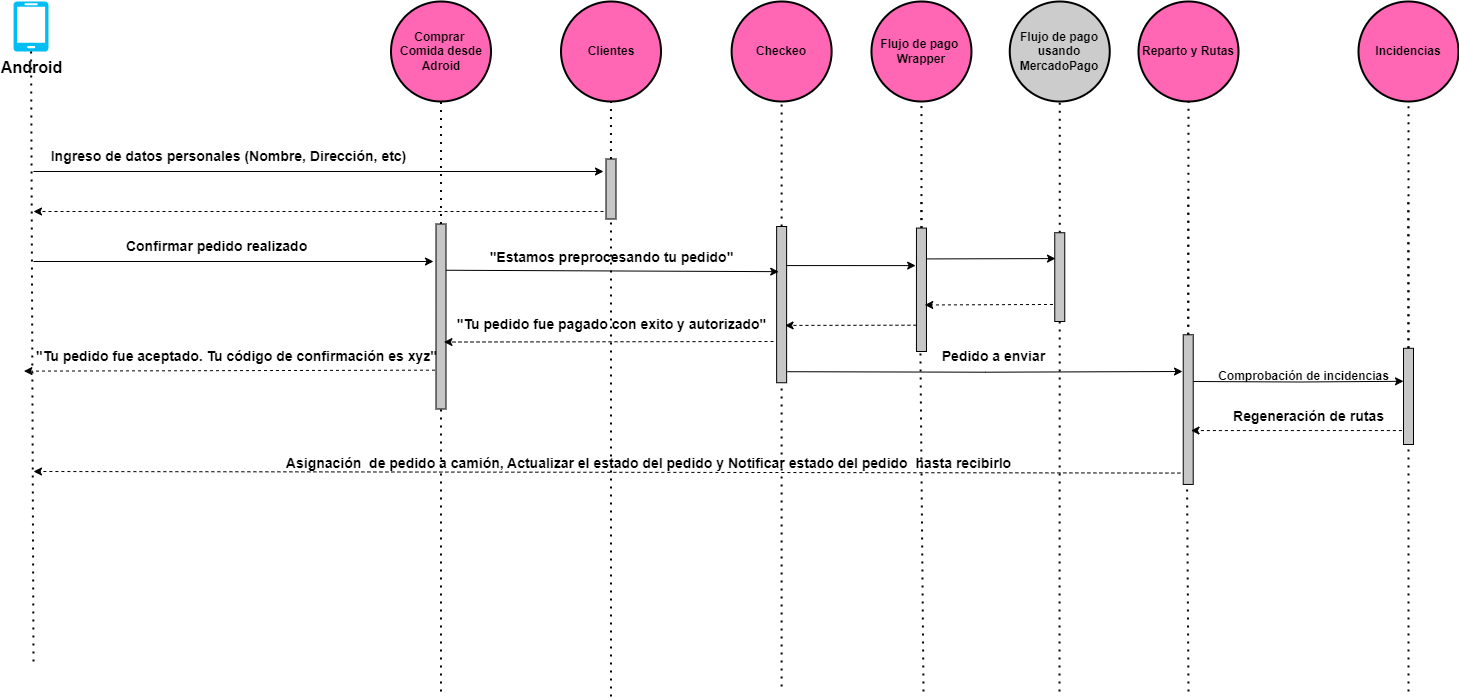

The diagram above was exported from draw.io. Its source (the exported page's mxGraphModel, read from the mxfile embedded in the PNG):
<mxGraphModel dx="2734" dy="511" grid="1" gridSize="10" guides="1" tooltips="1" connect="1" arrows="1" fold="1" page="1" pageScale="1" pageWidth="850" pageHeight="1100" math="0" shadow="0">
  <root>
    <mxCell id="0" />
    <mxCell id="1" parent="0" />
    <mxCell id="ToauWqHKTcbHhKOB6HuN-1" value="&lt;font size=&quot;3&quot;&gt;&lt;b&gt;Android&lt;/b&gt;&lt;/font&gt;" style="verticalLabelPosition=bottom;html=1;verticalAlign=top;align=center;strokeColor=none;fillColor=#00BEF2;shape=mxgraph.azure.mobile;pointerEvents=1;" parent="1" vertex="1">
      <mxGeometry x="-1600" y="470" width="35" height="50" as="geometry" />
    </mxCell>
    <mxCell id="ToauWqHKTcbHhKOB6HuN-2" value="&lt;b&gt;Comprar&amp;nbsp;&lt;/b&gt;&lt;div&gt;&lt;b&gt;Comida desde&lt;/b&gt;&lt;div&gt;&lt;b&gt;Adroid&lt;/b&gt;&lt;/div&gt;&lt;/div&gt;" style="strokeWidth=2;html=1;shape=mxgraph.flowchart.start_2;whiteSpace=wrap;fillColor=#FF66B3;" parent="1" vertex="1">
      <mxGeometry x="-1222.5" y="470" width="100" height="100" as="geometry" />
    </mxCell>
    <mxCell id="ToauWqHKTcbHhKOB6HuN-3" value="" style="endArrow=none;dashed=1;html=1;dashPattern=1 3;strokeWidth=2;rounded=0;" parent="1" target="ToauWqHKTcbHhKOB6HuN-1" edge="1">
      <mxGeometry width="50" height="50" relative="1" as="geometry">
        <mxPoint x="-1580" y="1130" as="sourcePoint" />
        <mxPoint x="-1250" y="610" as="targetPoint" />
      </mxGeometry>
    </mxCell>
    <mxCell id="ToauWqHKTcbHhKOB6HuN-4" value="" style="endArrow=none;dashed=1;html=1;dashPattern=1 3;strokeWidth=2;rounded=0;" parent="1" source="ToauWqHKTcbHhKOB6HuN-7" target="ToauWqHKTcbHhKOB6HuN-2" edge="1">
      <mxGeometry width="50" height="50" relative="1" as="geometry">
        <mxPoint x="-1168.0084745762715" y="652.5" as="sourcePoint" />
        <mxPoint x="-1172.4999999999998" y="575" as="targetPoint" />
      </mxGeometry>
    </mxCell>
    <mxCell id="ToauWqHKTcbHhKOB6HuN-5" value="" style="endArrow=classic;html=1;rounded=0;" parent="1" edge="1">
      <mxGeometry width="50" height="50" relative="1" as="geometry">
        <mxPoint x="-1580" y="640" as="sourcePoint" />
        <mxPoint x="-1010" y="640" as="targetPoint" />
      </mxGeometry>
    </mxCell>
    <mxCell id="ToauWqHKTcbHhKOB6HuN-6" value="&lt;font style=&quot;font-size: 14px;&quot;&gt;&lt;b&gt;Confirmar pedido realizado&amp;nbsp;&lt;/b&gt;&lt;/font&gt;" style="text;html=1;align=center;verticalAlign=middle;resizable=0;points=[];autosize=1;strokeColor=none;fillColor=none;" parent="1" vertex="1">
      <mxGeometry x="-1500" y="700" width="210" height="30" as="geometry" />
    </mxCell>
    <mxCell id="ToauWqHKTcbHhKOB6HuN-10" value="" style="endArrow=none;dashed=1;html=1;dashPattern=1 3;strokeWidth=2;rounded=0;" parent="1" target="ToauWqHKTcbHhKOB6HuN-7" edge="1">
      <mxGeometry width="50" height="50" relative="1" as="geometry">
        <mxPoint x="-1172.5" y="1160" as="sourcePoint" />
        <mxPoint x="-1172.5" y="570" as="targetPoint" />
      </mxGeometry>
    </mxCell>
    <mxCell id="ToauWqHKTcbHhKOB6HuN-7" value="" style="rounded=0;whiteSpace=wrap;html=1;fillColor=#C7C7C7;rotation=90;" parent="1" vertex="1">
      <mxGeometry x="-1265" y="780" width="185" height="10" as="geometry" />
    </mxCell>
    <mxCell id="ToauWqHKTcbHhKOB6HuN-11" value="&lt;b&gt;Checkeo&lt;/b&gt;" style="strokeWidth=2;html=1;shape=mxgraph.flowchart.start_2;whiteSpace=wrap;fillColor=#FF66B3;" parent="1" vertex="1">
      <mxGeometry x="-881.8799999999999" y="470" width="100" height="100" as="geometry" />
    </mxCell>
    <mxCell id="ToauWqHKTcbHhKOB6HuN-12" value="" style="endArrow=none;dashed=1;html=1;dashPattern=1 3;strokeWidth=2;rounded=0;" parent="1" source="ToauWqHKTcbHhKOB6HuN-17" target="ToauWqHKTcbHhKOB6HuN-11" edge="1">
      <mxGeometry width="50" height="50" relative="1" as="geometry">
        <mxPoint x="-816.8799999999999" y="1155" as="sourcePoint" />
        <mxPoint x="-956.8799999999999" y="580" as="targetPoint" />
      </mxGeometry>
    </mxCell>
    <mxCell id="ToauWqHKTcbHhKOB6HuN-13" value="&lt;b&gt;Flujo de pago&amp;nbsp;&lt;/b&gt;&lt;div&gt;&lt;b&gt;Wrapper&lt;/b&gt;&lt;/div&gt;" style="strokeWidth=2;html=1;shape=mxgraph.flowchart.start_2;whiteSpace=wrap;fillColor=#FF66B3;" parent="1" vertex="1">
      <mxGeometry x="-742.03" y="470" width="100" height="100" as="geometry" />
    </mxCell>
    <mxCell id="ToauWqHKTcbHhKOB6HuN-14" value="" style="endArrow=none;dashed=1;html=1;dashPattern=1 3;strokeWidth=2;rounded=0;entryX=0.5;entryY=1;entryDx=0;entryDy=0;entryPerimeter=0;" parent="1" source="ToauWqHKTcbHhKOB6HuN-9" target="ToauWqHKTcbHhKOB6HuN-13" edge="1">
      <mxGeometry width="50" height="50" relative="1" as="geometry">
        <mxPoint x="-692.04" y="1155" as="sourcePoint" />
        <mxPoint x="-842.04" y="580" as="targetPoint" />
      </mxGeometry>
    </mxCell>
    <mxCell id="ToauWqHKTcbHhKOB6HuN-15" value="&lt;b&gt;Flujo de pago&lt;/b&gt;&lt;div&gt;&lt;b&gt;usando&lt;/b&gt;&lt;/div&gt;&lt;div&gt;&lt;b&gt;MercadoPago&lt;/b&gt;&lt;/div&gt;" style="strokeWidth=2;html=1;shape=mxgraph.flowchart.start_2;whiteSpace=wrap;fillColor=#CCCCCC;" parent="1" vertex="1">
      <mxGeometry x="-603.75" y="470" width="100" height="100" as="geometry" />
    </mxCell>
    <mxCell id="ToauWqHKTcbHhKOB6HuN-16" value="" style="endArrow=none;dashed=1;html=1;dashPattern=1 3;strokeWidth=2;rounded=0;entryX=0.5;entryY=1;entryDx=0;entryDy=0;entryPerimeter=0;" parent="1" source="ToauWqHKTcbHhKOB6HuN-29" target="ToauWqHKTcbHhKOB6HuN-15" edge="1">
      <mxGeometry width="50" height="50" relative="1" as="geometry">
        <mxPoint x="-553.75" y="1155" as="sourcePoint" />
        <mxPoint x="-733.75" y="580" as="targetPoint" />
      </mxGeometry>
    </mxCell>
    <mxCell id="ToauWqHKTcbHhKOB6HuN-18" value="" style="endArrow=none;dashed=1;html=1;dashPattern=1 3;strokeWidth=2;rounded=0;" parent="1" target="ToauWqHKTcbHhKOB6HuN-17" edge="1">
      <mxGeometry width="50" height="50" relative="1" as="geometry">
        <mxPoint x="-831.8799999999999" y="1155" as="sourcePoint" />
        <mxPoint x="-816.8799999999999" y="570" as="targetPoint" />
      </mxGeometry>
    </mxCell>
    <mxCell id="ToauWqHKTcbHhKOB6HuN-17" value="" style="rounded=0;whiteSpace=wrap;html=1;fillColor=#C7C7C7;rotation=90;" parent="1" vertex="1">
      <mxGeometry x="-910" y="768.13" width="156.25" height="10" as="geometry" />
    </mxCell>
    <mxCell id="ToauWqHKTcbHhKOB6HuN-21" value="" style="endArrow=classic;html=1;rounded=0;exitX=0.25;exitY=0;exitDx=0;exitDy=0;entryX=0.289;entryY=0.79;entryDx=0;entryDy=0;entryPerimeter=0;" parent="1" source="ToauWqHKTcbHhKOB6HuN-7" target="ToauWqHKTcbHhKOB6HuN-17" edge="1">
      <mxGeometry width="50" height="50" relative="1" as="geometry">
        <mxPoint x="-1170" y="742.265" as="sourcePoint" />
        <mxPoint x="-744.815" y="739.0674999999999" as="targetPoint" />
      </mxGeometry>
    </mxCell>
    <mxCell id="ToauWqHKTcbHhKOB6HuN-22" value="" style="html=1;labelBackgroundColor=#ffffff;startArrow=none;startFill=0;startSize=6;endArrow=classic;endFill=1;endSize=6;jettySize=auto;orthogonalLoop=1;strokeWidth=1;dashed=1;fontSize=14;rounded=0;" parent="1" edge="1">
      <mxGeometry width="60" height="60" relative="1" as="geometry">
        <mxPoint x="-1010" y="680" as="sourcePoint" />
        <mxPoint x="-1580" y="680" as="targetPoint" />
      </mxGeometry>
    </mxCell>
    <mxCell id="ToauWqHKTcbHhKOB6HuN-23" value="" style="html=1;labelBackgroundColor=#ffffff;startArrow=none;startFill=0;startSize=6;endArrow=classic;endFill=1;endSize=6;jettySize=auto;orthogonalLoop=1;strokeWidth=1;dashed=1;fontSize=14;rounded=0;entryX=0.638;entryY=0.204;entryDx=0;entryDy=0;entryPerimeter=0;" parent="1" target="ToauWqHKTcbHhKOB6HuN-7" edge="1">
      <mxGeometry width="60" height="60" relative="1" as="geometry">
        <mxPoint x="-840" y="810" as="sourcePoint" />
        <mxPoint x="-1220" y="740" as="targetPoint" />
      </mxGeometry>
    </mxCell>
    <mxCell id="ToauWqHKTcbHhKOB6HuN-24" value="" style="endArrow=none;dashed=1;html=1;dashPattern=1 3;strokeWidth=2;rounded=0;entryX=0.5;entryY=1;entryDx=0;entryDy=0;entryPerimeter=0;" parent="1" source="ToauWqHKTcbHhKOB6HuN-9" edge="1">
      <mxGeometry width="50" height="50" relative="1" as="geometry">
        <mxPoint x="-687.04" y="1160" as="sourcePoint" />
        <mxPoint x="-692.04" y="665" as="targetPoint" />
      </mxGeometry>
    </mxCell>
    <mxCell id="ToauWqHKTcbHhKOB6HuN-30" value="" style="endArrow=none;dashed=1;html=1;dashPattern=1 3;strokeWidth=2;rounded=0;" parent="1" target="ToauWqHKTcbHhKOB6HuN-29" edge="1">
      <mxGeometry width="50" height="50" relative="1" as="geometry">
        <mxPoint x="-554" y="1160" as="sourcePoint" />
        <mxPoint x="-553.75" y="570" as="targetPoint" />
      </mxGeometry>
    </mxCell>
    <mxCell id="ToauWqHKTcbHhKOB6HuN-29" value="" style="rounded=0;whiteSpace=wrap;html=1;fillColor=#C7C7C7;rotation=90;" parent="1" vertex="1">
      <mxGeometry x="-598.12" y="740.63" width="88.75" height="10" as="geometry" />
    </mxCell>
    <mxCell id="ToauWqHKTcbHhKOB6HuN-31" value="&lt;font style=&quot;font-size: 14px;&quot;&gt;&lt;b&gt;&quot;Tu pedido fue aceptado. Tu código de confirmación es xyz&quot;&lt;/b&gt;&lt;/font&gt;" style="text;html=1;align=center;verticalAlign=middle;resizable=0;points=[];autosize=1;strokeColor=none;fillColor=none;" parent="1" vertex="1">
      <mxGeometry x="-1587.5" y="810" width="420" height="30" as="geometry" />
    </mxCell>
    <mxCell id="ToauWqHKTcbHhKOB6HuN-34" value="" style="endArrow=classic;html=1;rounded=0;exitX=0.25;exitY=0;exitDx=0;exitDy=0;entryX=0.304;entryY=1.081;entryDx=0;entryDy=0;entryPerimeter=0;" parent="1" source="ToauWqHKTcbHhKOB6HuN-17" target="ToauWqHKTcbHhKOB6HuN-9" edge="1">
      <mxGeometry width="50" height="50" relative="1" as="geometry">
        <mxPoint x="-965" y="670" as="sourcePoint" />
        <mxPoint x="-825" y="669" as="targetPoint" />
      </mxGeometry>
    </mxCell>
    <mxCell id="ToauWqHKTcbHhKOB6HuN-35" value="" style="endArrow=none;dashed=1;html=1;dashPattern=1 3;strokeWidth=2;rounded=0;entryX=0.513;entryY=0.658;entryDx=0;entryDy=0;entryPerimeter=0;" parent="1" target="ToauWqHKTcbHhKOB6HuN-9" edge="1">
      <mxGeometry width="50" height="50" relative="1" as="geometry">
        <mxPoint x="-690" y="1160" as="sourcePoint" />
        <mxPoint x="-692.04" y="665" as="targetPoint" />
      </mxGeometry>
    </mxCell>
    <mxCell id="ToauWqHKTcbHhKOB6HuN-9" value="" style="rounded=0;whiteSpace=wrap;html=1;fillColor=#C7C7C7;rotation=90;" parent="1" vertex="1">
      <mxGeometry x="-753.75" y="753.28" width="123.43" height="10" as="geometry" />
    </mxCell>
    <mxCell id="ToauWqHKTcbHhKOB6HuN-36" value="" style="html=1;labelBackgroundColor=#ffffff;startArrow=none;startFill=0;startSize=6;endArrow=classic;endFill=1;endSize=6;jettySize=auto;orthogonalLoop=1;strokeWidth=1;dashed=1;fontSize=14;rounded=0;entryX=0.633;entryY=0.156;entryDx=0;entryDy=0;entryPerimeter=0;exitX=0.787;exitY=1.002;exitDx=0;exitDy=0;exitPerimeter=0;" parent="1" source="ToauWqHKTcbHhKOB6HuN-9" target="ToauWqHKTcbHhKOB6HuN-17" edge="1">
      <mxGeometry width="60" height="60" relative="1" as="geometry">
        <mxPoint x="-690" y="690" as="sourcePoint" />
        <mxPoint x="-967" y="710" as="targetPoint" />
      </mxGeometry>
    </mxCell>
    <mxCell id="ToauWqHKTcbHhKOB6HuN-37" value="&lt;font style=&quot;font-size: 14px;&quot;&gt;&lt;b&gt;&quot;Estamos preprocesando tu pedido&quot;&lt;/b&gt;&lt;/font&gt;" style="text;html=1;align=center;verticalAlign=middle;resizable=0;points=[];autosize=1;strokeColor=none;fillColor=none;" parent="1" vertex="1">
      <mxGeometry x="-1137.5" y="710.63" width="270" height="30" as="geometry" />
    </mxCell>
    <mxCell id="ToauWqHKTcbHhKOB6HuN-38" value="" style="endArrow=classic;html=1;rounded=0;exitX=0.25;exitY=0;exitDx=0;exitDy=0;entryX=0.291;entryY=0.926;entryDx=0;entryDy=0;entryPerimeter=0;" parent="1" source="ToauWqHKTcbHhKOB6HuN-9" target="ToauWqHKTcbHhKOB6HuN-29" edge="1">
      <mxGeometry width="50" height="50" relative="1" as="geometry">
        <mxPoint x="-928.75" y="671" as="sourcePoint" />
        <mxPoint x="-608.75" y="674" as="targetPoint" />
      </mxGeometry>
    </mxCell>
    <mxCell id="ToauWqHKTcbHhKOB6HuN-39" value="" style="html=1;labelBackgroundColor=#ffffff;startArrow=none;startFill=0;startSize=6;endArrow=classic;endFill=1;endSize=6;jettySize=auto;orthogonalLoop=1;strokeWidth=1;dashed=1;fontSize=14;rounded=0;entryX=0.623;entryY=0.172;entryDx=0;entryDy=0;entryPerimeter=0;exitX=0.808;exitY=1.18;exitDx=0;exitDy=0;exitPerimeter=0;" parent="1" source="ToauWqHKTcbHhKOB6HuN-29" target="ToauWqHKTcbHhKOB6HuN-9" edge="1">
      <mxGeometry width="60" height="60" relative="1" as="geometry">
        <mxPoint x="-473.75" y="780" as="sourcePoint" />
        <mxPoint x="-930.75" y="708" as="targetPoint" />
      </mxGeometry>
    </mxCell>
    <mxCell id="ToauWqHKTcbHhKOB6HuN-40" value="&lt;font style=&quot;font-size: 14px;&quot;&gt;&lt;b&gt;&quot;Tu pedido fue pagado con exito y autorizado&quot;&lt;/b&gt;&lt;/font&gt;" style="text;html=1;align=center;verticalAlign=middle;resizable=0;points=[];autosize=1;strokeColor=none;fillColor=none;" parent="1" vertex="1">
      <mxGeometry x="-1167.5" y="778.13" width="330" height="30" as="geometry" />
    </mxCell>
    <mxCell id="ToauWqHKTcbHhKOB6HuN-41" value="&lt;b&gt;Clientes&lt;/b&gt;" style="strokeWidth=2;html=1;shape=mxgraph.flowchart.start_2;whiteSpace=wrap;fillColor=#FF66B3;" parent="1" vertex="1">
      <mxGeometry x="-1052.5" y="470" width="100" height="100" as="geometry" />
    </mxCell>
    <mxCell id="ToauWqHKTcbHhKOB6HuN-42" value="" style="endArrow=none;dashed=1;html=1;dashPattern=1 3;strokeWidth=2;rounded=0;" parent="1" source="ToauWqHKTcbHhKOB6HuN-44" target="ToauWqHKTcbHhKOB6HuN-41" edge="1">
      <mxGeometry width="50" height="50" relative="1" as="geometry">
        <mxPoint x="-1002.5" y="1165" as="sourcePoint" />
        <mxPoint x="-1002.4999999999998" y="580" as="targetPoint" />
      </mxGeometry>
    </mxCell>
    <mxCell id="ToauWqHKTcbHhKOB6HuN-43" value="" style="endArrow=none;dashed=1;html=1;dashPattern=1 3;strokeWidth=2;rounded=0;" parent="1" target="ToauWqHKTcbHhKOB6HuN-44" edge="1">
      <mxGeometry width="50" height="50" relative="1" as="geometry">
        <mxPoint x="-1002.5" y="1165" as="sourcePoint" />
        <mxPoint x="-1002.5" y="575" as="targetPoint" />
      </mxGeometry>
    </mxCell>
    <mxCell id="ToauWqHKTcbHhKOB6HuN-44" value="" style="rounded=0;whiteSpace=wrap;html=1;fillColor=#C7C7C7;rotation=90;" parent="1" vertex="1">
      <mxGeometry x="-1032.5" y="652.5" width="60" height="10" as="geometry" />
    </mxCell>
    <mxCell id="ToauWqHKTcbHhKOB6HuN-46" value="&lt;font style=&quot;font-size: 14px;&quot;&gt;&lt;b&gt;Ingreso de datos personales (Nombre, Dirección, etc)&lt;/b&gt;&lt;/font&gt;" style="text;html=1;align=center;verticalAlign=middle;resizable=0;points=[];autosize=1;strokeColor=none;fillColor=none;" parent="1" vertex="1">
      <mxGeometry x="-1575" y="610" width="380" height="30" as="geometry" />
    </mxCell>
    <mxCell id="ToauWqHKTcbHhKOB6HuN-49" value="" style="endArrow=classic;html=1;rounded=0;" parent="1" edge="1">
      <mxGeometry width="50" height="50" relative="1" as="geometry">
        <mxPoint x="-1580" y="730" as="sourcePoint" />
        <mxPoint x="-1180" y="730" as="targetPoint" />
      </mxGeometry>
    </mxCell>
    <mxCell id="ToauWqHKTcbHhKOB6HuN-51" value="" style="html=1;labelBackgroundColor=#ffffff;startArrow=none;startFill=0;startSize=6;endArrow=classic;endFill=1;endSize=6;jettySize=auto;orthogonalLoop=1;strokeWidth=1;dashed=1;fontSize=14;rounded=0;exitX=0.79;exitY=1.099;exitDx=0;exitDy=0;exitPerimeter=0;entryX=-0.005;entryY=0.987;entryDx=0;entryDy=0;entryPerimeter=0;" parent="1" source="ToauWqHKTcbHhKOB6HuN-7" edge="1" target="ToauWqHKTcbHhKOB6HuN-31">
      <mxGeometry width="60" height="60" relative="1" as="geometry">
        <mxPoint x="-1000" y="690" as="sourcePoint" />
        <mxPoint x="-1560" y="839" as="targetPoint" />
      </mxGeometry>
    </mxCell>
    <mxCell id="ToauWqHKTcbHhKOB6HuN-61" value="&lt;b&gt;Reparto y Rutas&lt;/b&gt;" style="strokeWidth=2;html=1;shape=mxgraph.flowchart.start_2;whiteSpace=wrap;fillColor=#FF66B3;" parent="1" vertex="1">
      <mxGeometry x="-475" y="470" width="100" height="100" as="geometry" />
    </mxCell>
    <mxCell id="ToauWqHKTcbHhKOB6HuN-62" value="" style="endArrow=none;dashed=1;html=1;dashPattern=1 3;strokeWidth=2;rounded=0;entryX=0.5;entryY=1;entryDx=0;entryDy=0;entryPerimeter=0;" parent="1" source="ToauWqHKTcbHhKOB6HuN-65" target="ToauWqHKTcbHhKOB6HuN-61" edge="1">
      <mxGeometry width="50" height="50" relative="1" as="geometry">
        <mxPoint x="-425.28999999999996" y="1155" as="sourcePoint" />
        <mxPoint x="-575.29" y="580" as="targetPoint" />
      </mxGeometry>
    </mxCell>
    <mxCell id="ToauWqHKTcbHhKOB6HuN-63" value="" style="endArrow=none;dashed=1;html=1;dashPattern=1 3;strokeWidth=2;rounded=0;entryX=0.5;entryY=1;entryDx=0;entryDy=0;entryPerimeter=0;" parent="1" source="ToauWqHKTcbHhKOB6HuN-65" edge="1">
      <mxGeometry width="50" height="50" relative="1" as="geometry">
        <mxPoint x="-420.28999999999996" y="1160" as="sourcePoint" />
        <mxPoint x="-425.28999999999996" y="665" as="targetPoint" />
      </mxGeometry>
    </mxCell>
    <mxCell id="ToauWqHKTcbHhKOB6HuN-64" value="" style="endArrow=none;dashed=1;html=1;dashPattern=1 3;strokeWidth=2;rounded=0;entryX=0.503;entryY=0.667;entryDx=0;entryDy=0;entryPerimeter=0;" parent="1" target="ToauWqHKTcbHhKOB6HuN-65" edge="1">
      <mxGeometry width="50" height="50" relative="1" as="geometry">
        <mxPoint x="-425" y="1160" as="sourcePoint" />
        <mxPoint x="-425.28999999999996" y="665" as="targetPoint" />
      </mxGeometry>
    </mxCell>
    <mxCell id="ToauWqHKTcbHhKOB6HuN-65" value="" style="rounded=0;whiteSpace=wrap;html=1;fillColor=#C7C7C7;rotation=90;" parent="1" vertex="1">
      <mxGeometry x="-500.11" y="873.11" width="149.67" height="10" as="geometry" />
    </mxCell>
    <mxCell id="ToauWqHKTcbHhKOB6HuN-66" style="edgeStyle=orthogonalEdgeStyle;rounded=0;orthogonalLoop=1;jettySize=auto;html=1;exitX=0.901;exitY=-0.074;exitDx=0;exitDy=0;exitPerimeter=0;" parent="1" edge="1">
      <mxGeometry relative="1" as="geometry">
        <mxPoint x="-826.1350000000002" y="840.2062500000001" as="sourcePoint" />
        <mxPoint x="-431" y="840" as="targetPoint" />
      </mxGeometry>
    </mxCell>
    <mxCell id="ToauWqHKTcbHhKOB6HuN-67" value="&lt;font style=&quot;font-size: 14px;&quot;&gt;&lt;b&gt;Pedido a enviar&lt;/b&gt;&lt;/font&gt;" style="text;html=1;align=center;verticalAlign=middle;resizable=0;points=[];autosize=1;strokeColor=none;fillColor=none;" parent="1" vertex="1">
      <mxGeometry x="-685" y="810" width="130" height="30" as="geometry" />
    </mxCell>
    <mxCell id="ToauWqHKTcbHhKOB6HuN-68" value="&lt;b&gt;Incidencias&lt;/b&gt;" style="strokeWidth=2;html=1;shape=mxgraph.flowchart.start_2;whiteSpace=wrap;fillColor=#FF66B3;" parent="1" vertex="1">
      <mxGeometry x="-255.00000000000006" y="470" width="100" height="100" as="geometry" />
    </mxCell>
    <mxCell id="ToauWqHKTcbHhKOB6HuN-69" value="" style="endArrow=none;dashed=1;html=1;dashPattern=1 3;strokeWidth=2;rounded=0;entryX=0.5;entryY=1;entryDx=0;entryDy=0;entryPerimeter=0;" parent="1" source="ToauWqHKTcbHhKOB6HuN-72" target="ToauWqHKTcbHhKOB6HuN-68" edge="1">
      <mxGeometry width="50" height="50" relative="1" as="geometry">
        <mxPoint x="-205.29000000000002" y="1155" as="sourcePoint" />
        <mxPoint x="-355.29" y="580" as="targetPoint" />
      </mxGeometry>
    </mxCell>
    <mxCell id="ToauWqHKTcbHhKOB6HuN-70" value="" style="endArrow=none;dashed=1;html=1;dashPattern=1 3;strokeWidth=2;rounded=0;entryX=0.5;entryY=1;entryDx=0;entryDy=0;entryPerimeter=0;" parent="1" source="ToauWqHKTcbHhKOB6HuN-72" edge="1">
      <mxGeometry width="50" height="50" relative="1" as="geometry">
        <mxPoint x="-200.29000000000002" y="1160" as="sourcePoint" />
        <mxPoint x="-205.29000000000002" y="665" as="targetPoint" />
      </mxGeometry>
    </mxCell>
    <mxCell id="ToauWqHKTcbHhKOB6HuN-71" value="" style="endArrow=none;dashed=1;html=1;dashPattern=1 3;strokeWidth=2;rounded=0;" parent="1" edge="1">
      <mxGeometry width="50" height="50" relative="1" as="geometry">
        <mxPoint x="-205" y="1160" as="sourcePoint" />
        <mxPoint x="-205" y="865" as="targetPoint" />
      </mxGeometry>
    </mxCell>
    <mxCell id="ToauWqHKTcbHhKOB6HuN-72" value="" style="rounded=0;whiteSpace=wrap;html=1;fillColor=#C7C7C7;rotation=90;" parent="1" vertex="1">
      <mxGeometry x="-253.11" y="859.89" width="96.22" height="10" as="geometry" />
    </mxCell>
    <mxCell id="ToauWqHKTcbHhKOB6HuN-80" style="edgeStyle=orthogonalEdgeStyle;rounded=0;orthogonalLoop=1;jettySize=auto;html=1;entryX=0.343;entryY=1;entryDx=0;entryDy=0;entryPerimeter=0;" parent="1" target="ToauWqHKTcbHhKOB6HuN-72" edge="1">
      <mxGeometry relative="1" as="geometry">
        <mxPoint x="-420" y="850" as="sourcePoint" />
        <mxPoint x="-420.75999999999976" y="850.051" as="targetPoint" />
      </mxGeometry>
    </mxCell>
    <mxCell id="ToauWqHKTcbHhKOB6HuN-85" value="&lt;font style=&quot;font-size: 14px;&quot;&gt;&lt;b&gt;Asignación&amp;nbsp; de pedido a camión, Actualizar el estado del pedido y Notificar estado del pedido&amp;nbsp; hasta recibirlo&lt;/b&gt;&lt;/font&gt;" style="text;html=1;align=center;verticalAlign=middle;resizable=0;points=[];autosize=1;strokeColor=none;fillColor=none;" parent="1" vertex="1">
      <mxGeometry x="-1340" y="916.78" width="750" height="30" as="geometry" />
    </mxCell>
    <mxCell id="ToauWqHKTcbHhKOB6HuN-95" value="" style="html=1;labelBackgroundColor=#ffffff;startArrow=none;startFill=0;startSize=6;endArrow=classic;endFill=1;endSize=6;jettySize=auto;orthogonalLoop=1;strokeWidth=1;dashed=1;fontSize=14;rounded=0;exitX=0.855;exitY=1.162;exitDx=0;exitDy=0;exitPerimeter=0;entryX=0.64;entryY=0.223;entryDx=0;entryDy=0;entryPerimeter=0;" parent="1" source="ToauWqHKTcbHhKOB6HuN-72" target="ToauWqHKTcbHhKOB6HuN-65" edge="1">
      <mxGeometry width="60" height="60" relative="1" as="geometry">
        <mxPoint x="-142.37" y="950" as="sourcePoint" />
        <mxPoint x="-420" y="890" as="targetPoint" />
      </mxGeometry>
    </mxCell>
    <mxCell id="ToauWqHKTcbHhKOB6HuN-98" value="&lt;font style=&quot;font-size: 14px;&quot;&gt;&lt;b&gt;Regeneración de rutas&lt;/b&gt;&lt;/font&gt;" style="text;html=1;align=center;verticalAlign=middle;resizable=0;points=[];autosize=1;strokeColor=none;fillColor=none;" parent="1" vertex="1">
      <mxGeometry x="-390" y="869.89" width="170" height="30" as="geometry" />
    </mxCell>
    <mxCell id="ToauWqHKTcbHhKOB6HuN-99" value="" style="html=1;labelBackgroundColor=#ffffff;startArrow=none;startFill=0;startSize=6;endArrow=classic;endFill=1;endSize=6;jettySize=auto;orthogonalLoop=1;strokeWidth=1;dashed=1;fontSize=14;rounded=0;exitX=0.924;exitY=1.284;exitDx=0;exitDy=0;exitPerimeter=0;" parent="1" source="ToauWqHKTcbHhKOB6HuN-65" edge="1">
      <mxGeometry width="60" height="60" relative="1" as="geometry">
        <mxPoint x="-210" y="960" as="sourcePoint" />
        <mxPoint x="-1580" y="940" as="targetPoint" />
        <Array as="points" />
      </mxGeometry>
    </mxCell>
    <mxCell id="aPWqUzXvNIukcnnAZtLm-1" value="&lt;b&gt;Comprobación de incidencias&lt;/b&gt;" style="text;html=1;align=center;verticalAlign=middle;resizable=0;points=[];autosize=1;strokeColor=none;fillColor=none;" vertex="1" parent="1">
      <mxGeometry x="-405" y="829.89" width="190" height="30" as="geometry" />
    </mxCell>
  </root>
</mxGraphModel>